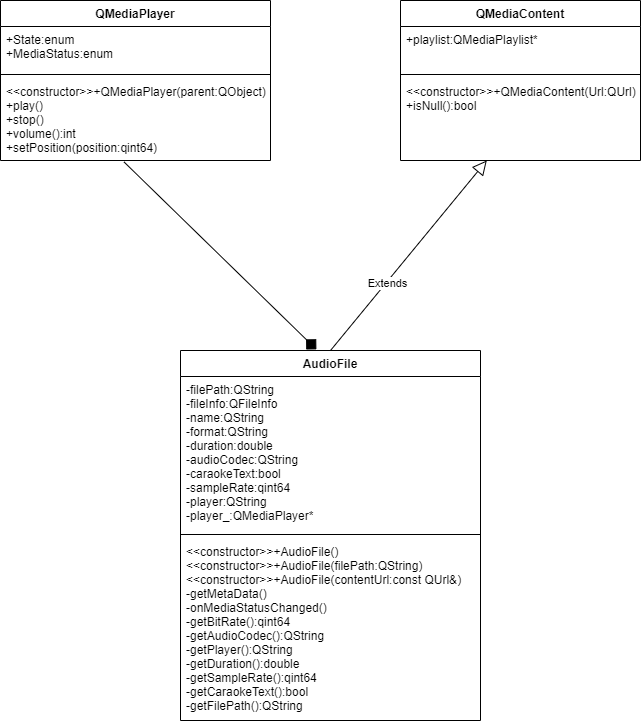

The diagram above was exported from draw.io. Its source (the exported page's mxGraphModel, read from the mxfile embedded in the PNG):
<mxGraphModel dx="1038" dy="521" grid="1" gridSize="10" guides="1" tooltips="1" connect="1" arrows="1" fold="1" page="1" pageScale="1" pageWidth="827" pageHeight="1169" math="0" shadow="0">
  <root>
    <mxCell id="WIyWlLk6GJQsqaUBKTNV-0" />
    <mxCell id="WIyWlLk6GJQsqaUBKTNV-1" parent="WIyWlLk6GJQsqaUBKTNV-0" />
    <mxCell id="OH8761X-W5ACEoyF8Q9o-18" style="rounded=0;orthogonalLoop=1;jettySize=auto;html=1;exitX=0.453;exitY=-0.003;exitDx=0;exitDy=0;entryX=0.457;entryY=1.016;entryDx=0;entryDy=0;entryPerimeter=0;endArrow=none;endFill=0;startArrow=diamond;startFill=1;exitPerimeter=0;endSize=8;startSize=12;" parent="WIyWlLk6GJQsqaUBKTNV-1" source="OH8761X-W5ACEoyF8Q9o-4" target="OH8761X-W5ACEoyF8Q9o-11" edge="1">
      <mxGeometry relative="1" as="geometry" />
    </mxCell>
    <mxCell id="OH8761X-W5ACEoyF8Q9o-19" style="rounded=0;orthogonalLoop=1;jettySize=auto;html=1;exitX=0.5;exitY=0;exitDx=0;exitDy=0;startArrow=none;startFill=0;endArrow=block;endFill=0;endSize=12;" parent="WIyWlLk6GJQsqaUBKTNV-1" source="OH8761X-W5ACEoyF8Q9o-4" target="OH8761X-W5ACEoyF8Q9o-15" edge="1">
      <mxGeometry relative="1" as="geometry" />
    </mxCell>
    <mxCell id="OH8761X-W5ACEoyF8Q9o-20" value="Extends" style="edgeLabel;html=1;align=center;verticalAlign=middle;resizable=0;points=[];" parent="OH8761X-W5ACEoyF8Q9o-19" vertex="1" connectable="0">
      <mxGeometry x="-0.2885" y="-1" relative="1" as="geometry">
        <mxPoint as="offset" />
      </mxGeometry>
    </mxCell>
    <mxCell id="OH8761X-W5ACEoyF8Q9o-4" value="AudioFile" style="swimlane;fontStyle=1;align=center;verticalAlign=top;childLayout=stackLayout;horizontal=1;startSize=26;horizontalStack=0;resizeParent=1;resizeParentMax=0;resizeLast=0;collapsible=1;marginBottom=0;" parent="WIyWlLk6GJQsqaUBKTNV-1" vertex="1">
      <mxGeometry x="270" y="390" width="300" height="370" as="geometry" />
    </mxCell>
    <mxCell id="OH8761X-W5ACEoyF8Q9o-5" value="-filePath:QString&#10;-fileInfo:QFileInfo&#10;-name:QString&#10;-format:QString&#10;-duration:double&#10;-audioCodec:QString&#10;-caraokeText:bool&#10;-sampleRate:qint64&#10;-player:QString&#10;-player_:QMediaPlayer*&#10;&#10;" style="text;strokeColor=none;fillColor=none;align=left;verticalAlign=top;spacingLeft=4;spacingRight=4;overflow=hidden;rotatable=0;points=[[0,0.5],[1,0.5]];portConstraint=eastwest;" parent="OH8761X-W5ACEoyF8Q9o-4" vertex="1">
      <mxGeometry y="26" width="300" height="154" as="geometry" />
    </mxCell>
    <mxCell id="OH8761X-W5ACEoyF8Q9o-6" value="" style="line;strokeWidth=1;fillColor=none;align=left;verticalAlign=middle;spacingTop=-1;spacingLeft=3;spacingRight=3;rotatable=0;labelPosition=right;points=[];portConstraint=eastwest;strokeColor=inherit;" parent="OH8761X-W5ACEoyF8Q9o-4" vertex="1">
      <mxGeometry y="180" width="300" height="8" as="geometry" />
    </mxCell>
    <mxCell id="OH8761X-W5ACEoyF8Q9o-7" value="&lt;&lt;constructor&gt;&gt;+AudioFile()&#10;&lt;&lt;constructor&gt;&gt;+AudioFile(filePath:QString)&#10;&lt;&lt;constructor&gt;&gt;+AudioFile(contentUrl:const QUrl&amp;)&#10;-getMetaData()&#10;-onMediaStatusChanged()&#10;-getBitRate():qint64&#10;-getAudioCodec():QString&#10;-getPlayer():QString&#10;-getDuration():double&#10;-getSampleRate():qint64&#10;-getCaraokeText():bool&#10;-getFilePath():QString" style="text;strokeColor=none;fillColor=none;align=left;verticalAlign=top;spacingLeft=4;spacingRight=4;overflow=hidden;rotatable=0;points=[[0,0.5],[1,0.5]];portConstraint=eastwest;" parent="OH8761X-W5ACEoyF8Q9o-4" vertex="1">
      <mxGeometry y="188" width="300" height="182" as="geometry" />
    </mxCell>
    <mxCell id="OH8761X-W5ACEoyF8Q9o-8" value="QMediaPlayer" style="swimlane;fontStyle=1;align=center;verticalAlign=top;childLayout=stackLayout;horizontal=1;startSize=26;horizontalStack=0;resizeParent=1;resizeParentMax=0;resizeLast=0;collapsible=1;marginBottom=0;" parent="WIyWlLk6GJQsqaUBKTNV-1" vertex="1">
      <mxGeometry x="90" y="40" width="270" height="160" as="geometry" />
    </mxCell>
    <mxCell id="OH8761X-W5ACEoyF8Q9o-9" value="+State:enum&#10;+MediaStatus:enum&#10;" style="text;strokeColor=none;fillColor=none;align=left;verticalAlign=top;spacingLeft=4;spacingRight=4;overflow=hidden;rotatable=0;points=[[0,0.5],[1,0.5]];portConstraint=eastwest;" parent="OH8761X-W5ACEoyF8Q9o-8" vertex="1">
      <mxGeometry y="26" width="270" height="44" as="geometry" />
    </mxCell>
    <mxCell id="OH8761X-W5ACEoyF8Q9o-10" value="" style="line;strokeWidth=1;fillColor=none;align=left;verticalAlign=middle;spacingTop=-1;spacingLeft=3;spacingRight=3;rotatable=0;labelPosition=right;points=[];portConstraint=eastwest;strokeColor=inherit;" parent="OH8761X-W5ACEoyF8Q9o-8" vertex="1">
      <mxGeometry y="70" width="270" height="8" as="geometry" />
    </mxCell>
    <mxCell id="OH8761X-W5ACEoyF8Q9o-11" value="&lt;&lt;constructor&gt;&gt;+QMediaPlayer(parent:QObject)&#10;+play()&#10;+stop()&#10;+volume():int&#10;+setPosition(position:qint64)" style="text;strokeColor=none;fillColor=none;align=left;verticalAlign=top;spacingLeft=4;spacingRight=4;overflow=hidden;rotatable=0;points=[[0,0.5],[1,0.5]];portConstraint=eastwest;" parent="OH8761X-W5ACEoyF8Q9o-8" vertex="1">
      <mxGeometry y="78" width="270" height="82" as="geometry" />
    </mxCell>
    <mxCell id="OH8761X-W5ACEoyF8Q9o-12" value="QMediaContent" style="swimlane;fontStyle=1;align=center;verticalAlign=top;childLayout=stackLayout;horizontal=1;startSize=26;horizontalStack=0;resizeParent=1;resizeParentMax=0;resizeLast=0;collapsible=1;marginBottom=0;" parent="WIyWlLk6GJQsqaUBKTNV-1" vertex="1">
      <mxGeometry x="490" y="40" width="240" height="160" as="geometry" />
    </mxCell>
    <mxCell id="OH8761X-W5ACEoyF8Q9o-13" value="+playlist:QMediaPlaylist*&#10;" style="text;strokeColor=none;fillColor=none;align=left;verticalAlign=top;spacingLeft=4;spacingRight=4;overflow=hidden;rotatable=0;points=[[0,0.5],[1,0.5]];portConstraint=eastwest;" parent="OH8761X-W5ACEoyF8Q9o-12" vertex="1">
      <mxGeometry y="26" width="240" height="44" as="geometry" />
    </mxCell>
    <mxCell id="OH8761X-W5ACEoyF8Q9o-14" value="" style="line;strokeWidth=1;fillColor=none;align=left;verticalAlign=middle;spacingTop=-1;spacingLeft=3;spacingRight=3;rotatable=0;labelPosition=right;points=[];portConstraint=eastwest;strokeColor=inherit;" parent="OH8761X-W5ACEoyF8Q9o-12" vertex="1">
      <mxGeometry y="70" width="240" height="8" as="geometry" />
    </mxCell>
    <mxCell id="OH8761X-W5ACEoyF8Q9o-15" value="&lt;&lt;constructor&gt;&gt;+QMediaContent(Url:QUrl)&#10;+isNull():bool" style="text;strokeColor=none;fillColor=none;align=left;verticalAlign=top;spacingLeft=4;spacingRight=4;overflow=hidden;rotatable=0;points=[[0,0.5],[1,0.5]];portConstraint=eastwest;" parent="OH8761X-W5ACEoyF8Q9o-12" vertex="1">
      <mxGeometry y="78" width="240" height="82" as="geometry" />
    </mxCell>
  </root>
</mxGraphModel>